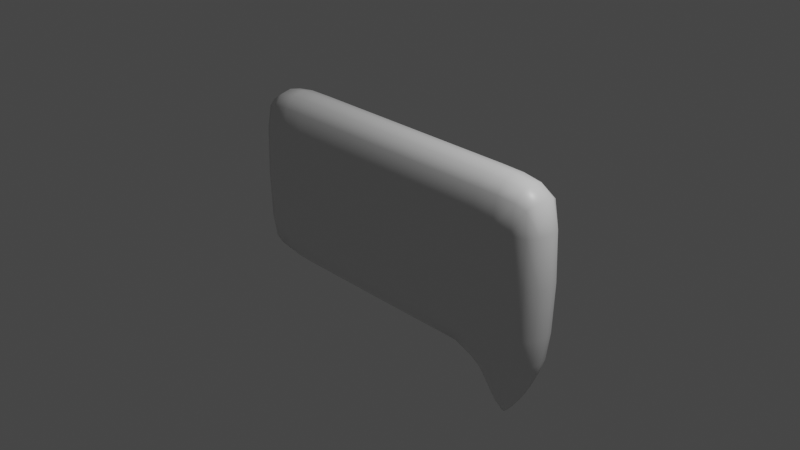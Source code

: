 # Source: TextBubble.blend  (saved by Blender 2.80.75; exported with 4.5.12 LTS)
import bpy
from mathutils import Matrix  # noqa: F401  (used for matrix-valued properties, if any)

bpy.ops.wm.read_factory_settings(use_empty=True)
scene = bpy.context.scene
scene.name = 'Scene'

# ---- collections
col_collection = bpy.data.collections.new('Collection'); scene.collection.children.link(col_collection)

# ---- materials (node trees are filled in below, after node groups)
mat_material = bpy.data.materials.new('Material')
mat_material.alpha_threshold = 0.0
mat_material.use_transparent_shadow = False
mat_material.line_color = (0.0, 0.0, 0.0, 1.0)

# ---- material node trees
mat_material.use_nodes = True; mat_material.node_tree.nodes.clear()
_N = mat_material.node_tree.nodes; _L = mat_material.node_tree.links
n0 = _N.new('ShaderNodeOutputMaterial'); n0.name = 'Material Output'; n0.location = (300, 300)
n1 = _N.new('ShaderNodeBsdfPrincipled'); n1.name = 'Principled BSDF'; n1.location = (10, 300)
n1.distribution = 'GGX'
n1.subsurface_method = 'BURLEY'
n1.inputs[2].default_value = 0.4
n1.inputs[3].default_value = 1.45
n1.inputs[27].default_value = (0.0, 0.0, 0.0, 1.0)
n1.inputs[28].default_value = 1.0
_L.new(n1.outputs[0], n0.inputs[0])
n0.is_active_output = True

# ---- world
world_world = bpy.data.worlds.new('World'); scene.world = world_world
world_world.use_nodes = True; world_world.node_tree.nodes.clear()
_N = world_world.node_tree.nodes; _L = world_world.node_tree.links
n0 = _N.new('ShaderNodeOutputWorld'); n0.name = 'World Output'; n0.location = (300, 300)
n1 = _N.new('ShaderNodeBackground'); n1.name = 'Background'; n1.location = (10, 300)
n1.inputs[0].default_value = (0.05088, 0.05088, 0.05088, 1.0)
_L.new(n1.outputs[0], n0.inputs[0])
n0.is_active_output = True
world_world.color = (0.05088, 0.05088, 0.05088)
world_world.use_sun_shadow = False
world_world.sun_shadow_jitter_overblur = 0.0

# ---- cameras
cam_camera = bpy.data.cameras.new('Camera')
cam_camera.clip_end = 100.0
cam_camera.ortho_scale = 7.314

# ---- lights
light_light = bpy.data.lights.new('Light', 'POINT')
light_light.transmission_factor = 0.0
light_light.energy = 1000.0
light_light.shadow_soft_size = 0.1
light_light.shadow_maximum_resolution = 0.006
light_light.use_absolute_resolution = True

# ---- meshes
me_cube = bpy.data.meshes.new('Cube')
me_cube.from_pydata([(1.26, 0.3128, 0.74), (0.74, 0.3128, 0.74), (0.74, 0.1538, 1.0), (1.26, 0.1538, 1.0), (0.74, 0.1538, -1.0), (0.74, 0.3128, -0.74), (1.26, 0.3128, -0.74), (1.368, 0.255, -0.9924), (1.093, 0.0856, -0.9931), (1.26, -0.3128, 0.74), (1.26, -0.1538, 1.0), (0.74, -0.1538, 1.0), (0.74, -0.3128, 0.74), (1.26, -0.3128, -0.74), (0.74, -0.3128, -0.74), (0.74, -0.1538, -1.0), (1.093, -0.0856, -0.9931), (1.368, -0.255, -0.9924), (-1.26, 0.3128, 0.74), (-1.26, 0.1538, 1.0), (-0.74, 0.1538, 1.0), (-0.74, 0.3128, 0.74), (-1.26, 0.1538, -1.0), (-1.26, 0.3128, -0.74), (-0.74, 0.3128, -0.74), (-0.74, 0.1538, -1.0), (-1.26, -0.3128, 0.74), (-0.74, -0.3128, 0.74), (-0.74, -0.1538, 1.0), (-1.26, -0.1538, 1.0), (-1.26, -0.1538, -1.0), (-0.74, -0.1538, -1.0), (-0.74, -0.3128, -0.74), (-1.26, -0.3128, -0.74), (-1.74, 0.3128, 0.74), (-2.0, 0.1538, 0.74), (-1.74, 0.1538, 1.0), (-1.74, 0.1538, -1.0), (-2.0, 0.1538, -0.74), (-1.74, 0.3128, -0.74), (-1.74, -0.3128, 0.74), (-1.74, -0.1538, 1.0), (-2.0, -0.1538, 0.74), (-1.74, -0.1538, -1.0), (-1.74, -0.3128, -0.74), (-2.0, -0.1538, -0.74), (1.74, 0.3128, 0.74), (1.74, 0.1538, 1.0), (2.0, 0.1538, 0.74), (1.74, 0.3128, -0.74), (1.979, 0.1538, -0.74), (1.886, 0.0856, -0.9931), (1.632, 0.255, -0.9924), (1.74, -0.3128, 0.74), (2.0, -0.1538, 0.74), (1.74, -0.1538, 1.0), (1.74, -0.3128, -0.74), (1.632, -0.255, -0.9924), (1.886, -0.0856, -0.9931), (1.979, -0.1538, -0.74), (1.359, 0.03707, -1.343), (1.444, 0.1445, -1.345), (1.489, 0.01061, -1.6), (1.359, -0.03707, -1.343), (1.489, -0.01061, -1.6), (1.444, -0.1445, -1.345), (1.71, 0.03707, -1.345), (1.511, 0.01061, -1.6), (1.556, 0.1445, -1.345), (1.71, -0.03707, -1.345), (1.556, -0.1445, -1.345), (1.511, -0.01061, -1.6), (1.384, 0.2309, -1.097), (1.221, 0.07561, -1.095), (1.384, -0.2309, -1.097), (1.221, -0.07561, -1.095), (1.848, 0.07561, -1.097), (1.616, 0.2309, -1.097), (1.616, -0.2309, -1.097), (1.848, -0.07561, -1.097)], [], [(25, 4, 15, 31), (78, 74, 65, 70), (33, 26, 40, 44), (72, 77, 68, 61), (14, 12, 27, 32), (3, 10, 55, 47), (50, 48, 54, 59), (22, 30, 43, 37), (29, 19, 36, 41), (45, 42, 35, 38), (76, 79, 69, 66), (24, 21, 1, 5), (2, 20, 28, 11), (9, 13, 56, 53), (75, 73, 60, 63), (62, 67, 71, 64), (18, 23, 39, 34), (0, 1, 2, 3), (4, 5, 6, 7, 8), (9, 10, 11, 12), (13, 14, 15, 16, 17), (18, 19, 20, 21), (22, 23, 24, 25), (26, 27, 28, 29), (30, 31, 32, 33), (34, 35, 36), (37, 38, 39), (40, 41, 42), (43, 44, 45), (46, 47, 48), (49, 50, 51, 52), (53, 54, 55), (56, 57, 58, 59), (60, 61, 62), (63, 64, 65), (66, 67, 68), (69, 70, 71), (25, 31, 30, 22), (4, 25, 24, 5), (0, 6, 5, 1), (32, 27, 26, 33), (12, 14, 13, 9), (21, 24, 23, 18), (11, 28, 27, 12), (2, 11, 10, 3), (31, 15, 14, 32), (28, 20, 19, 29), (20, 2, 1, 21), (15, 4, 8, 16), (37, 43, 45, 38), (44, 40, 42, 45), (34, 39, 38, 35), (41, 36, 35, 42), (33, 44, 43, 30), (39, 23, 22, 37), (18, 34, 36, 19), (40, 26, 29, 41), (48, 50, 49, 46), (53, 56, 59, 54), (47, 55, 54, 48), (58, 51, 50, 59), (17, 57, 56, 13), (55, 10, 9, 53), (3, 47, 46, 0), (52, 7, 6, 49), (63, 60, 62, 64), (71, 67, 66, 69), (64, 71, 70, 65), (67, 62, 61, 68), (72, 61, 60, 73), (74, 17, 16, 75), (76, 66, 68, 77), (78, 70, 69, 79), (6, 0, 46, 49), (57, 78, 79, 58), (51, 76, 77, 52), (65, 74, 75, 63), (7, 72, 73, 8), (16, 8, 73, 75), (51, 58, 79, 76), (7, 52, 77, 72), (57, 17, 74, 78)])
me_cube.polygons.foreach_set('use_smooth', [True] * 82)
_uv = me_cube.uv_layers.new(name='UVMap')
_uv.uv.foreach_set('vector', [0.4075, 0.8135, 0.5925, 0.8135, 0.5925, 0.9365, 0.4075, 0.9365, 0.375, 0.25, 0.375, 0.25, 0.375, 0.25, 0.375, 0.25, 0.4075, 0.5, 0.5925, 0.5, 0.5925, 0.5, 0.4075, 0.5, 0.625, 0.75, 0.625, 0.75, 0.625, 0.75, 0.625, 0.75, 0.4075, 0.2825, 0.5925, 0.2825, 0.5925, 0.4675, 0.4075, 0.4675, 0.375, 0.06353, 0.375, 0.1865, 0.375, 0.1865, 0.375, 0.06353, 0.1575, 0.5635, 0.3425, 0.5635, 0.3425, 0.6865, 0.1575, 0.6865, 0.375, 0.8135, 0.375, 0.9365, 0.375, 0.9365, 0.375, 0.8135, 0.625, 0.1865, 0.625, 0.06353, 0.625, 0.06353, 0.625, 0.1865, 0.4075, 0.5635, 0.5925, 0.5635, 0.5925, 0.6865, 0.4075, 0.6865, 0.125, 0.584, 0.125, 0.666, 0.125, 0.6584, 0.125, 0.5916, 0.6575, 0.5325, 0.8425, 0.5325, 0.8425, 0.7175, 0.6575, 0.7175, 0.4075, 0.06353, 0.5925, 0.06353, 0.5925, 0.1865, 0.4075, 0.1865, 0.5925, 0.25, 0.4075, 0.25, 0.4075, 0.25, 0.5925, 0.25, 0.625, 0.916, 0.625, 0.834, 0.625, 0.8416, 0.625, 0.9084, 0.4516, 0.6281, 0.4469, 0.6375, 0.423, 0.6227, 0.4285, 0.6117, 0.8425, 0.5, 0.6575, 0.5, 0.6575, 0.5, 0.8425, 0.5, 0.8425, 0.75, 0.8425, 0.75, 0.875, 0.75, 0.875, 0.75, 0.5925, 0.8135, 0.5925, 0.75, 0.625, 0.75, 0.625, 0.7731, 0.625, 0.8408, 0.5925, 0.25, 0.625, 0.25, 0.625, 0.25, 0.5925, 0.25, 0.4075, 0.25, 0.4075, 0.25, 0.375, 0.25, 0.375, 0.25, 0.375, 0.25, 0.8425, 0.5, 0.875, 0.5, 0.875, 0.5, 0.8425, 0.5, 0.375, 0.8135, 0.375, 0.75, 0.375, 0.75, 0.375, 0.8135, 0.5925, 0.5, 0.5925, 0.5, 0.625, 0.5, 0.625, 0.5, 0.375, 0.9365, 0.375, 0.9365, 0.375, 1.0, 0.375, 1.0, 0.8425, 0.5, 0.8425, 0.5, 0.875, 0.5, 0.375, 0.8135, 0.375, 0.8135, 0.375, 0.75, 0.5925, 0.5, 0.625, 0.5, 0.5925, 0.5, 0.375, 0.9365, 0.375, 1.0, 0.375, 0.9365, 0.8425, 0.75, 0.875, 0.75, 0.8425, 0.75, 0.6575, 0.75, 0.6575, 0.75, 0.625, 0.75, 0.625, 0.75, 0.5925, 0.25, 0.5925, 0.25, 0.625, 0.25, 0.4075, 0.25, 0.375, 0.25, 0.375, 0.25, 0.4075, 0.25, 0.625, 0.8416, 0.625, 0.75, 0.625, 0.8672, 0.625, 0.9084, 0.625, 0.8828, 0.625, 1.0, 0.125, 0.5916, 0.125, 0.6172, 0.125, 0.5, 0.125, 0.6584, 0.125, 0.75, 0.125, 0.6328, 0.4075, 0.8135, 0.4075, 0.9365, 0.375, 0.9365, 0.375, 0.8135, 0.5925, 0.8135, 0.4075, 0.8135, 0.4075, 0.75, 0.5925, 0.75, 0.8425, 0.75, 0.6575, 0.75, 0.6575, 0.7175, 0.8425, 0.7175, 0.4075, 0.4675, 0.5925, 0.4675, 0.5925, 0.5, 0.4075, 0.5, 0.5925, 0.2825, 0.4075, 0.2825, 0.4075, 0.25, 0.5925, 0.25, 0.8425, 0.5325, 0.6575, 0.5325, 0.6575, 0.5, 0.8425, 0.5, 0.4075, 0.1865, 0.5925, 0.1865, 0.5925, 0.25, 0.4075, 0.25, 0.4075, 0.06353, 0.4075, 0.1865, 0.375, 0.1865, 0.375, 0.06353, 0.4075, 0.9365, 0.5925, 0.9365, 0.5925, 1.0, 0.4075, 1.0, 0.5925, 0.1865, 0.5925, 0.06353, 0.625, 0.06353, 0.625, 0.1865, 0.5925, 0.06353, 0.4075, 0.06353, 0.4075, 0.0, 0.5925, 0.0, 0.5925, 0.9365, 0.5925, 0.8135, 0.625, 0.8324, 0.625, 0.9176, 0.375, 0.8135, 0.375, 0.9365, 0.375, 0.9365, 0.375, 0.8135, 0.4075, 0.5, 0.5925, 0.5, 0.5925, 0.5635, 0.4075, 0.5635, 0.8425, 0.5, 0.6575, 0.5, 0.6575, 0.5, 0.8425, 0.5, 0.625, 0.1865, 0.625, 0.06353, 0.625, 0.06353, 0.625, 0.1865, 0.4075, 0.5, 0.4075, 0.5, 0.375, 0.5, 0.375, 0.5, 0.6575, 0.5, 0.6575, 0.5, 0.625, 0.5, 0.625, 0.5, 0.8425, 0.5, 0.8425, 0.5, 0.875, 0.5, 0.875, 0.5, 0.5925, 0.5, 0.5925, 0.5, 0.625, 0.5, 0.625, 0.5, 0.3425, 0.5635, 0.1575, 0.5635, 0.1575, 0.5, 0.3425, 0.5, 0.5925, 0.25, 0.4075, 0.25, 0.4075, 0.25, 0.5925, 0.25, 0.375, 0.06353, 0.375, 0.1865, 0.375, 0.1865, 0.375, 0.06353, 0.125, 0.6676, 0.125, 0.5824, 0.1575, 0.5635, 0.1575, 0.6865, 0.375, 0.25, 0.375, 0.25, 0.4075, 0.25, 0.4075, 0.25, 0.375, 0.1865, 0.375, 0.1865, 0.375, 0.25, 0.375, 0.25, 0.375, 0.06353, 0.375, 0.06353, 0.375, 0.0, 0.375, 0.0, 0.625, 0.75, 0.625, 0.75, 0.6575, 0.75, 0.6575, 0.75, 0.625, 0.9084, 0.625, 0.8416, 0.625, 0.8672, 0.625, 0.8828, 0.423, 0.6227, 0.4469, 0.6375, 0.461, 0.75, 0.289, 0.75, 0.4285, 0.6117, 0.423, 0.6227, 0.2096, 0.5807, 0.2904, 0.4193, 0.4469, 0.6375, 0.4516, 0.6281, 0.625, 0.75, 0.625, 0.75, 0.625, 0.75, 0.625, 0.75, 0.625, 0.8416, 0.625, 0.834, 0.375, 0.25, 0.375, 0.25, 0.375, 0.25, 0.375, 0.25, 0.125, 0.584, 0.125, 0.5916, 0.125, 0.5, 0.125, 0.5, 0.375, 0.25, 0.375, 0.25, 0.375, 0.25, 0.375, 0.25, 0.6575, 0.75, 0.8425, 0.75, 0.8425, 0.75, 0.6575, 0.75, 0.375, 0.25, 0.375, 0.25, 0.375, 0.25, 0.375, 0.25, 0.125, 0.5824, 0.125, 0.584, 0.125, 0.5, 0.125, 0.5, 0.375, 0.25, 0.375, 0.25, 0.375, 0.25, 0.375, 0.25, 0.625, 0.75, 0.625, 0.75, 0.625, 0.834, 0.625, 0.8324, 0.625, 0.9176, 0.625, 0.8324, 0.625, 0.834, 0.625, 0.916, 0.125, 0.5824, 0.125, 0.6676, 0.125, 0.666, 0.125, 0.584, 0.625, 0.75, 0.625, 0.75, 0.625, 0.75, 0.625, 0.75, 0.375, 0.25, 0.375, 0.25, 0.375, 0.25, 0.375, 0.25])
me_cube.materials.append(mat_material)
me_cube.use_remesh_preserve_volume = False
me_cube.use_remesh_preserve_attributes = False
me_cube.use_mirror_vertex_groups = False
me_cube.update()

# ---- objects
ob_cube = bpy.data.objects.new('Cube', me_cube)
ob_light = bpy.data.objects.new('Light', light_light)
ob_camera = bpy.data.objects.new('Camera', cam_camera)

# ---- transforms, parenting, visibility, modifiers, constraints
ob_cube.location = (0.0, 0.0, 0.0)
ob_cube.lock_rotations_4d = False
ob_cube.empty_display_type = 'ARROWS'
ob_cube.lineart.crease_threshold = 0.0
_m = ob_cube.modifiers.new('Subdivision', 'SUBSURF')
_m.uv_smooth = 'PRESERVE_CORNERS'
_m.quality = 1
_m.levels = 2
_m.render_levels = 1
_m.show_only_control_edges = False
ob_light.location = (4.076, 1.005, 5.904)
ob_light.rotation_euler = (0.6503, 0.05522, 1.866)
ob_light.lock_rotations_4d = False
ob_light.empty_display_type = 'ARROWS'
ob_light.color = (0.0, 0.0, 0.0, 0.0)
ob_light.lineart.crease_threshold = 0.0
ob_camera.location = (7.359, -6.926, 4.958)
ob_camera.rotation_euler = (1.109, 0.0, 0.8149)
ob_camera.lock_rotations_4d = False
ob_camera.empty_display_type = 'ARROWS'
ob_camera.color = (0.0, 0.0, 0.0, 0.0)
ob_camera.display_type = 'WIRE'
ob_camera.lineart.crease_threshold = 0.0

# ---- collection membership
col_collection.objects.link(ob_cube)
col_collection.objects.link(ob_light)
col_collection.objects.link(ob_camera)

# ---- scene / render settings (as saved in the file)
scene.camera = ob_camera
scene.frame_start = 1; scene.frame_end = 250; scene.frame_set(1)
scene.render.engine = 'BLENDER_EEVEE_NEXT'
scene.cycles.use_denoising = False
scene.cycles.samples = 128
scene.cycles.sampling_pattern = 'TABULATED_SOBOL'
scene.cycles.use_adaptive_sampling = False
scene.cycles.use_light_tree = False
scene.view_settings.view_transform = 'Filmic'
bpy.context.view_layer.update()

